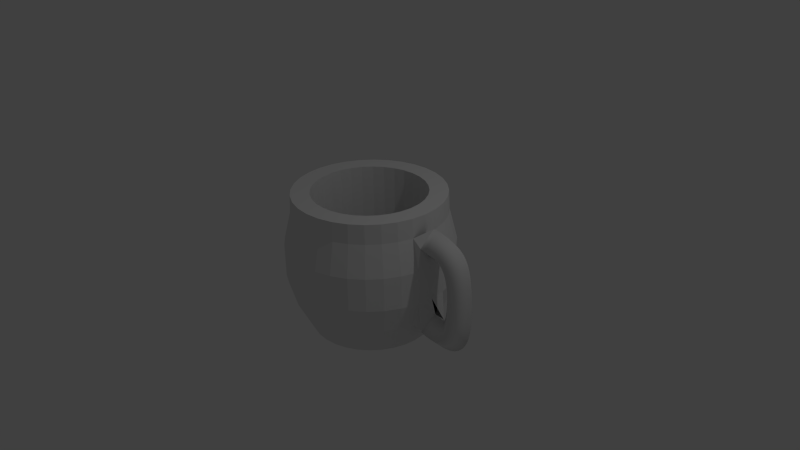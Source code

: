 # Source: mug.blend  (saved by Blender 2.66.1; exported with 4.5.12 LTS)
import bpy
from mathutils import Matrix  # noqa: F401  (used for matrix-valued properties, if any)

bpy.ops.wm.read_factory_settings(use_empty=True)
scene = bpy.context.scene
scene.name = 'Scene'

# ---- collections
col_collection_1 = bpy.data.collections.new('Collection 1'); scene.collection.children.link(col_collection_1)

# ---- world
world_world = bpy.data.worlds.new('World'); scene.world = world_world
world_world.color = (0.05088, 0.05088, 0.05088)
world_world.use_sun_shadow = False
world_world.sun_shadow_jitter_overblur = 0.0
world_world.cycles.sampling_method = 'MANUAL'
world_world.cycles.sample_map_resolution = 256

# ---- cameras
cam_camera = bpy.data.cameras.new('Camera')
cam_camera.clip_end = 100.0
cam_camera.lens = 35.0
cam_camera.sensor_width = 32.0
cam_camera.sensor_height = 18.0
cam_camera.ortho_scale = 7.314
cam_camera.dof.focus_distance = 0.0
cam_camera.dof.aperture_fstop = 128.0

# ---- lights
light_lamp = bpy.data.lights.new('Lamp', 'POINT')
light_lamp.transmission_factor = 0.0
light_lamp.cutoff_distance = 30.0
light_lamp.energy = 100.0
light_lamp.shadow_buffer_clip_start = 1.001
light_lamp.shadow_soft_size = 0.1
light_lamp.shadow_maximum_resolution = 0.006
light_lamp.use_absolute_resolution = True
light_lamp.cycles.use_multiple_importance_sampling = False

# ---- meshes
me_mesh = bpy.data.meshes.new('Mesh')
me_mesh.from_pydata([(-2.993, 0.2, 0.5395), (-2.975, -7.888e-08, 0.7386), (-2.993, -0.2, 0.5395), (-3.011, -6.608e-08, 0.3403), (-2.936, 0.2, 0.5359), (-2.918, -7.84e-08, 0.7351), (-2.936, -0.2, 0.5359), (-2.954, -6.56e-08, 0.3367), (-2.885, 0.2, 0.5298), (-2.855, -7.737e-08, 0.7276), (-2.885, -0.2, 0.5298), (-2.915, -6.501e-08, 0.3321), (-2.839, 0.2, 0.5213), (-2.795, -7.86e-08, 0.7164), (-2.839, -0.2, 0.5213), (-2.883, -6.15e-08, 0.3263), (-2.798, 0.2, 0.5105), (-2.738, -7.668e-08, 0.7011), (-2.798, -0.2, 0.5105), (-2.859, -6.049e-08, 0.3198), (-2.762, 0.2, 0.4972), (-2.684, -8.249e-08, 0.6812), (-2.762, -0.2, 0.4972), (-2.841, -5.112e-08, 0.3132), (-2.73, 0.2, 0.4817), (-2.633, -6.009e-08, 0.6563), (-2.73, -0.2, 0.4817), (-2.828, -6.935e-08, 0.3071), (-2.702, 0.2, 0.4639), (-2.586, -5.843e-08, 0.6263), (-2.702, -0.2, 0.4639), (-2.819, -6.623e-08, 0.3015), (-2.678, 0.2, 0.4439), (-2.543, -5.27e-08, 0.5916), (-2.678, -0.2, 0.4439), (-2.813, -6.659e-08, 0.2963), (-2.656, 0.2, 0.4219), (-2.505, -4.87e-08, 0.5531), (-2.656, -0.2, 0.4219), (-2.807, -6.467e-08, 0.2907), (-2.638, 0.2, 0.3978), (-2.473, -4.591e-08, 0.512), (-2.638, -0.2, 0.3978), (-2.802, -6.098e-08, 0.2836), (-2.621, 0.2, 0.3717), (-2.447, -5.069e-08, 0.4693), (-2.621, -0.2, 0.3717), (-2.796, -4.92e-08, 0.2741), (-2.607, 0.2, 0.3438), (-2.425, -3.48e-08, 0.4261), (-2.607, -0.2, 0.3438), (-2.79, -5.759e-08, 0.2616), (-2.596, 0.2, 0.3142), (-2.408, -2.964e-08, 0.3828), (-2.596, -0.2, 0.3142), (-2.783, -5.479e-08, 0.2456), (-2.585, 0.2, 0.2829), (-2.393, -2.479e-08, 0.3396), (-2.585, -0.2, 0.2829), (-2.777, -5.123e-08, 0.2262), (-2.577, 0.2, 0.25), (-2.382, -1.931e-08, 0.2967), (-2.577, -0.2, 0.25), (-2.771, -4.788e-08, 0.2034), (-2.569, 0.2, 0.2158), (-2.373, -1.376e-08, 0.2539), (-2.569, -0.2, 0.2158), (-2.766, -4.422e-08, 0.1776), (-2.563, 0.2, 0.1802), (-2.365, -1.877e-08, 0.2112), (-2.563, -0.2, 0.1802), (-2.761, -2.965e-08, 0.1492), (-2.558, 0.2, 0.1435), (-2.359, -2.735e-09, 0.1685), (-2.558, -0.2, 0.1435), (-2.756, -3.581e-08, 0.1184), (-2.554, 0.2, 0.1057), (-2.355, 2.852e-09, 0.1257), (-2.554, -0.2, 0.1057), (-2.753, -3.125e-08, 0.08567), (-2.55, 0.2, 0.06703), (-2.351, 8.426e-09, 0.08274), (-2.55, -0.2, 0.06703), (-2.75, -2.644e-08, 0.05132), (-2.547, 0.2, 0.02763), (-2.348, 1.408e-08, 0.03958), (-2.547, -0.2, 0.02763), (-2.747, -2.151e-08, 0.01567), (-2.545, 0.2, -0.01235), (-2.346, 1.978e-08, -0.003771), (-2.545, -0.2, -0.01235), (-2.745, -1.646e-08, -0.02093), (-2.544, 0.2, -0.05275), (-2.344, 2.551e-08, -0.04731), (-2.544, -0.2, -0.05275), (-2.744, -1.134e-08, -0.05818), (-2.543, 0.2, -0.09339), (-2.343, 3.128e-08, -0.09103), (-2.543, -0.2, -0.09339), (-2.743, -6.183e-09, -0.09576), (-2.543, 0.2, -0.1341), (-2.343, 3.706e-08, -0.1349), (-2.543, -0.2, -0.1341), (-2.743, -1.023e-09, -0.1333), (-2.544, 0.2, -0.1747), (-2.344, 3.231e-08, -0.1788), (-2.544, -0.2, -0.1747), (-2.744, 1.464e-08, -0.1706), (-2.545, 0.2, -0.215), (-2.345, 4.864e-08, -0.2228), (-2.545, -0.2, -0.215), (-2.745, 9.143e-09, -0.2072), (-2.547, 0.2, -0.2548), (-2.347, 5.442e-08, -0.2669), (-2.547, -0.2, -0.2548), (-2.746, 1.405e-08, -0.2428), (-2.549, 0.2, -0.2939), (-2.35, 6.018e-08, -0.311), (-2.549, -0.2, -0.2939), (-2.749, 1.881e-08, -0.2769), (-2.553, 0.2, -0.3321), (-2.355, 6.591e-08, -0.3551), (-2.553, -0.2, -0.3321), (-2.752, 2.333e-08, -0.3091), (-2.558, 0.2, -0.3692), (-2.36, 6.11e-08, -0.3993), (-2.558, -0.2, -0.3692), (-2.756, 3.81e-08, -0.339), (-2.564, 0.2, -0.4049), (-2.368, 7.716e-08, -0.4437), (-2.564, -0.2, -0.4049), (-2.761, 3.165e-08, -0.3661), (-2.572, 0.2, -0.439), (-2.378, 8.275e-08, -0.4884), (-2.572, -0.2, -0.439), (-2.766, 3.522e-08, -0.3897), (-2.581, 0.2, -0.4713), (-2.391, 8.832e-08, -0.5335), (-2.581, -0.2, -0.4713), (-2.771, 3.834e-08, -0.4092), (-2.592, 0.2, -0.5016), (-2.408, 8.398e-08, -0.5791), (-2.592, -0.2, -0.5016), (-2.777, 5.081e-08, -0.4242), (-2.606, 0.2, -0.5296), (-2.43, 8.969e-08, -0.625), (-2.606, -0.2, -0.5296), (-2.781, 5.261e-08, -0.4342), (-2.621, 0.2, -0.555), (-2.458, 9.538e-08, -0.6706), (-2.621, -0.2, -0.555), (-2.784, 5.375e-08, -0.4393), (-2.64, 0.2, -0.5775), (-2.494, 1.108e-07, -0.7146), (-2.64, -0.2, -0.5775), (-2.785, 4.443e-08, -0.4404), (-2.661, 0.2, -0.597), (-2.538, 1.063e-07, -0.7549), (-2.661, -0.2, -0.597), (-2.784, 5.412e-08, -0.4391), (-2.685, 0.2, -0.6131), (-2.59, 1.157e-07, -0.7888), (-2.685, -0.2, -0.6131), (-2.781, 4.907e-08, -0.4374), (-2.714, 0.2, -0.6256), (-2.648, 1.196e-07, -0.8143), (-2.714, -0.2, -0.6256), (-2.78, 4.85e-08, -0.4368), (-2.746, 0.2, -0.6341), (-2.709, 1.226e-07, -0.8306), (-2.746, -0.2, -0.6341), (-2.783, 4.776e-08, -0.4376), (-2.783, 0.2, -0.6384), (-2.772, 1.247e-07, -0.8381), (-2.783, -0.2, -0.6384), (-2.794, 4.686e-08, -0.4387), (-2.824, 0.2, -0.6382), (-2.836, 1.327e-07, -0.8378), (-2.824, -0.2, -0.6382), (-2.813, 3.88e-08, -0.4385), (-2.871, 0.2, -0.6331), (-2.901, 1.291e-07, -0.8308), (-2.871, -0.2, -0.6331), (-2.841, 4.097e-08, -0.4353), (-2.923, 0.2, -0.6228), (-2.968, 1.359e-07, -0.8177), (-2.923, -0.2, -0.6228), (-2.878, 3.147e-08, -0.428), (-2.982, 0.2, -0.6071), (-3.027, 1.338e-07, -0.802), (-2.982, -0.2, -0.6071), (-2.937, 2.935e-08, -0.4122), (-4.101, 0.8, -0.97), (-4.101, 0.99, 0.8816), (-3.945, 0.7846, -0.97), (-3.908, 0.971, 0.8816), (-3.795, 0.7391, -0.97), (-3.722, 0.9146, 0.8816), (-3.656, 0.6652, -0.97), (-3.551, 0.8232, 0.8816), (-3.535, 0.5657, -0.97), (-3.401, 0.7, 0.8816), (-3.436, 0.4445, -0.97), (-3.278, 0.55, 0.8816), (-3.362, 0.3061, -0.97), (-3.186, 0.3789, 0.8816), (-3.316, 0.1561, -0.97), (-3.13, 0.1931, 0.8816), (-3.301, 1.134e-07, -0.97), (-3.111, 7.089e-08, 0.8816), (-3.316, -0.1561, -0.97), (-3.13, -0.1931, 0.8816), (-3.362, -0.3061, -0.97), (-3.186, -0.3789, 0.8816), (-3.436, -0.4445, -0.97), (-3.278, -0.55, 0.8816), (-3.535, -0.5657, -0.97), (-3.401, -0.7, 0.8816), (-3.656, -0.6652, -0.97), (-3.551, -0.8232, 0.8816), (-3.795, -0.7391, -0.97), (-3.722, -0.9146, 0.8816), (-3.945, -0.7846, -0.97), (-3.908, -0.971, 0.8816), (-4.101, -0.8, -0.97), (-4.101, -0.99, 0.8816), (-4.257, -0.7846, -0.97), (-4.294, -0.971, 0.8816), (-4.407, -0.7391, -0.97), (-4.48, -0.9146, 0.8816), (-4.545, -0.6652, -0.97), (-4.651, -0.8232, 0.8816), (-4.667, -0.5657, -0.97), (-4.801, -0.7, 0.8816), (-4.766, -0.4445, -0.97), (-4.924, -0.55, 0.8816), (-4.84, -0.3061, -0.97), (-5.016, -0.3789, 0.8816), (-4.886, -0.1561, -0.97), (-5.072, -0.1931, 0.8816), (-4.901, 8.254e-07, -0.97), (-5.091, 9.521e-07, 0.8816), (-4.886, 0.1561, -0.97), (-5.072, 0.1931, 0.8816), (-4.84, 0.3061, -0.97), (-5.016, 0.3789, 0.8816), (-4.766, 0.4445, -0.97), (-4.924, 0.55, 0.8816), (-4.667, 0.5657, -0.97), (-4.801, 0.7, 0.8816), (-4.545, 0.6652, -0.97), (-4.651, 0.8232, 0.8816), (-4.407, 0.7391, -0.97), (-4.48, 0.9146, 0.8816), (-4.257, 0.7846, -0.97), (-4.294, 0.971, 0.8816), (-4.101, 1.0, -0.57), (-4.101, 1.1, -0.2166), (-4.101, 1.1, 0.2234), (-4.101, 1.0, 0.63), (-3.906, 0.9808, 0.63), (-3.886, 1.079, 0.2234), (-3.886, 1.079, -0.2166), (-3.906, 0.9808, -0.57), (-3.718, 0.9239, 0.63), (-3.68, 1.016, 0.2234), (-3.68, 1.016, -0.2166), (-3.718, 0.9239, -0.57), (-3.545, 0.8315, 0.63), (-3.49, 0.9146, 0.2234), (-3.49, 0.9146, -0.2166), (-3.545, 0.8315, -0.57), (-3.394, 0.7071, 0.63), (-3.323, 0.7778, 0.2234), (-3.323, 0.7778, -0.2166), (-3.394, 0.7071, -0.57), (-3.269, 0.5556, 0.63), (-3.186, 0.6111, 0.2234), (-3.186, 0.6111, -0.2166), (-3.269, 0.5556, -0.57), (-3.177, 0.3827, 0.63), (-3.085, 0.421, 0.2234), (-3.085, 0.421, -0.2166), (-3.177, 0.3827, -0.57), (-3.12, 0.1951, 0.63), (-3.022, 0.2146, 0.2234), (-3.022, 0.2146, -0.2166), (-3.12, 0.1951, -0.57), (-3.101, 7.147e-08, 0.63), (-3.001, 4.785e-08, 0.2234), (-3.001, 4.785e-08, -0.2166), (-3.101, 7.147e-08, -0.57), (-3.12, -0.1951, 0.63), (-3.022, -0.2146, 0.2234), (-3.022, -0.2146, -0.2166), (-3.12, -0.1951, -0.57), (-3.177, -0.3827, 0.63), (-3.085, -0.421, 0.2234), (-3.085, -0.421, -0.2166), (-3.177, -0.3827, -0.57), (-3.269, -0.5556, 0.63), (-3.186, -0.6111, 0.2234), (-3.186, -0.6111, -0.2166), (-3.269, -0.5556, -0.57), (-3.394, -0.7071, 0.63), (-3.323, -0.7778, 0.2234), (-3.323, -0.7778, -0.2166), (-3.394, -0.7071, -0.57), (-3.545, -0.8315, 0.63), (-3.49, -0.9146, 0.2234), (-3.49, -0.9146, -0.2166), (-3.545, -0.8315, -0.57), (-3.718, -0.9239, 0.63), (-3.68, -1.016, 0.2234), (-3.68, -1.016, -0.2166), (-3.718, -0.9239, -0.57), (-3.906, -0.9808, 0.63), (-3.886, -1.079, 0.2234), (-3.886, -1.079, -0.2166), (-3.906, -0.9808, -0.57), (-4.101, -1.0, 0.63), (-4.101, -1.1, 0.2234), (-4.101, -1.1, -0.2166), (-4.101, -1.0, -0.57), (-4.296, -0.9808, 0.63), (-4.316, -1.079, 0.2234), (-4.316, -1.079, -0.2166), (-4.296, -0.9808, -0.57), (-4.484, -0.9239, 0.63), (-4.522, -1.016, 0.2234), (-4.522, -1.016, -0.2166), (-4.484, -0.9239, -0.57), (-4.657, -0.8315, 0.63), (-4.712, -0.9146, 0.2234), (-4.712, -0.9146, -0.2166), (-4.657, -0.8315, -0.57), (-4.808, -0.7071, 0.63), (-4.879, -0.7778, 0.2234), (-4.879, -0.7778, -0.2166), (-4.808, -0.7071, -0.57), (-4.932, -0.5556, 0.63), (-5.016, -0.6111, 0.2234), (-5.016, -0.6111, -0.2166), (-4.932, -0.5556, -0.57), (-5.025, -0.3827, 0.63), (-5.117, -0.421, 0.2234), (-5.117, -0.421, -0.2166), (-5.025, -0.3827, -0.57), (-5.082, -0.1951, 0.63), (-5.18, -0.2146, 0.2234), (-5.18, -0.2146, -0.2166), (-5.082, -0.1951, -0.57), (-5.101, 9.616e-07, 0.63), (-5.201, 1.027e-06, 0.2234), (-5.201, 1.027e-06, -0.2166), (-5.101, 9.616e-07, -0.57), (-5.082, 0.1951, 0.63), (-5.18, 0.2146, 0.2234), (-5.18, 0.2146, -0.2166), (-5.082, 0.1951, -0.57), (-5.025, 0.3827, 0.63), (-5.117, 0.421, 0.2234), (-5.117, 0.421, -0.2166), (-5.025, 0.3827, -0.57), (-4.932, 0.5556, 0.63), (-5.016, 0.6111, 0.2234), (-5.016, 0.6111, -0.2166), (-4.932, 0.5556, -0.57), (-4.808, 0.7071, 0.63), (-4.879, 0.7778, 0.2234), (-4.879, 0.7778, -0.2166), (-4.808, 0.7071, -0.57), (-4.657, 0.8315, 0.63), (-4.712, 0.9146, 0.2234), (-4.712, 0.9146, -0.2166), (-4.657, 0.8315, -0.57), (-4.484, 0.9239, 0.63), (-4.522, 1.016, 0.2234), (-4.522, 1.016, -0.2166), (-4.484, 0.9239, -0.57), (-4.296, 0.9808, 0.63), (-4.316, 1.079, 0.2234), (-4.316, 1.079, -0.2166), (-4.296, 0.9808, -0.57), (-3.955, 0.7316, 0.8816), (-4.101, 0.7459, 0.8816), (-3.815, 0.6892, 0.8816), (-3.687, 0.6202, 0.8816), (-3.573, 0.5275, 0.8816), (-3.481, 0.4144, 0.8816), (-3.412, 0.2855, 0.8816), (-3.369, 0.1455, 0.8816), (-3.355, 6.998e-08, 0.8816), (-3.369, -0.1455, 0.8816), (-3.412, -0.2855, 0.8816), (-3.481, -0.4144, 0.8816), (-3.573, -0.5275, 0.8816), (-3.687, -0.6202, 0.8816), (-3.815, -0.6892, 0.8816), (-3.955, -0.7316, 0.8816), (-4.101, -0.7459, 0.8816), (-4.246, -0.7316, 0.8816), (-4.386, -0.6892, 0.8816), (-4.515, -0.6202, 0.8816), (-4.628, -0.5275, 0.8816), (-4.721, -0.4144, 0.8816), (-4.79, -0.2855, 0.8816), (-4.833, -0.1455, 0.8816), (-4.847, 6.524e-07, 0.8816), (-4.833, 0.1455, 0.8816), (-4.79, 0.2855, 0.8816), (-4.721, 0.4144, 0.8816), (-4.628, 0.5275, 0.8816), (-4.515, 0.6202, 0.8816), (-4.386, 0.6892, 0.8816), (-4.246, 0.7316, 0.8816), (-3.955, 0.7316, 0.8816), (-4.101, 0.7459, 0.8816), (-3.815, 0.6892, 0.8816), (-3.687, 0.6202, 0.8816), (-3.573, 0.5275, 0.8816), (-3.481, 0.4144, 0.8816), (-3.412, 0.2855, 0.8816), (-3.369, 0.1455, 0.8816), (-3.355, 6.998e-08, 0.8816), (-3.369, -0.1455, 0.8816), (-3.412, -0.2855, 0.8816), (-3.481, -0.4144, 0.8816), (-3.573, -0.5275, 0.8816), (-3.687, -0.6202, 0.8816), (-3.815, -0.6892, 0.8816), (-3.955, -0.7316, 0.8816), (-4.101, -0.7459, 0.8816), (-4.246, -0.7316, 0.8816), (-4.386, -0.6892, 0.8816), (-4.515, -0.6202, 0.8816), (-4.628, -0.5275, 0.8816), (-4.721, -0.4144, 0.8816), (-4.79, -0.2855, 0.8816), (-4.833, -0.1455, 0.8816), (-4.847, 6.524e-07, 0.8816), (-4.833, 0.1455, 0.8816), (-4.79, 0.2855, 0.8816), (-4.721, 0.4144, 0.8816), (-4.628, 0.5275, 0.8816), (-4.515, 0.6202, 0.8816), (-4.386, 0.6892, 0.8816), (-4.246, 0.7316, 0.8816), (-3.955, 0.7316, 0.8816), (-4.101, 0.7459, 0.8816), (-3.815, 0.6892, 0.8816), (-3.687, 0.6202, 0.8816), (-3.573, 0.5275, 0.8816), (-3.481, 0.4144, 0.8816), (-3.412, 0.2855, 0.8816), (-3.369, 0.1455, 0.8816), (-3.355, 6.998e-08, 0.8816), (-3.369, -0.1455, 0.8816), (-3.412, -0.2855, 0.8816), (-3.481, -0.4144, 0.8816), (-3.573, -0.5275, 0.8816), (-3.687, -0.6202, 0.8816), (-3.815, -0.6892, 0.8816), (-3.955, -0.7316, 0.8816), (-4.101, -0.7459, 0.8816), (-4.246, -0.7316, 0.8816), (-4.386, -0.6892, 0.8816), (-4.515, -0.6202, 0.8816), (-4.628, -0.5275, 0.8816), (-4.721, -0.4144, 0.8816), (-4.79, -0.2855, 0.8816), (-4.833, -0.1455, 0.8816), (-4.847, 6.524e-07, 0.8816), (-4.833, 0.1455, 0.8816), (-4.79, 0.2855, 0.8816), (-4.721, 0.4144, 0.8816), (-4.628, 0.5275, 0.8816), (-4.515, 0.6202, 0.8816), (-4.386, 0.6892, 0.8816), (-4.246, 0.7316, 0.8816), (-3.955, 0.7316, -0.723), (-4.101, 0.7459, -0.723), (-3.815, 0.6892, -0.723), (-3.687, 0.6202, -0.723), (-3.573, 0.5275, -0.723), (-3.481, 0.4144, -0.723), (-3.412, 0.2855, -0.723), (-3.369, 0.1455, -0.723), (-3.355, 6.998e-08, -0.723), (-3.369, -0.1455, -0.723), (-3.412, -0.2855, -0.723), (-3.481, -0.4144, -0.723), (-3.573, -0.5275, -0.723), (-3.687, -0.6202, -0.723), (-3.815, -0.6892, -0.723), (-3.955, -0.7316, -0.723), (-4.101, -0.7459, -0.723), (-4.246, -0.7316, -0.723), (-4.386, -0.6892, -0.723), (-4.515, -0.6202, -0.723), (-4.628, -0.5275, -0.723), (-4.721, -0.4144, -0.723), (-4.79, -0.2855, -0.723), (-4.833, -0.1455, -0.723), (-4.847, 6.524e-07, -0.723), (-4.833, 0.1455, -0.723), (-4.79, 0.2855, -0.723), (-4.721, 0.4144, -0.723), (-4.628, 0.5275, -0.723), (-4.515, 0.6202, -0.723), (-4.386, 0.6892, -0.723), (-4.246, 0.7316, -0.723)], [], [(0, 4, 7, 3), (1, 5, 4, 0), (2, 6, 5, 1), (3, 7, 6, 2), (4, 8, 11, 7), (5, 9, 8, 4), (6, 10, 9, 5), (7, 11, 10, 6), (8, 12, 15, 11), (9, 13, 12, 8), (10, 14, 13, 9), (11, 15, 14, 10), (12, 16, 19, 15), (13, 17, 16, 12), (14, 18, 17, 13), (15, 19, 18, 14), (16, 20, 23, 19), (17, 21, 20, 16), (18, 22, 21, 17), (19, 23, 22, 18), (20, 24, 27, 23), (21, 25, 24, 20), (22, 26, 25, 21), (23, 27, 26, 22), (24, 28, 31, 27), (25, 29, 28, 24), (26, 30, 29, 25), (27, 31, 30, 26), (28, 32, 35, 31), (29, 33, 32, 28), (30, 34, 33, 29), (31, 35, 34, 30), (32, 36, 39, 35), (33, 37, 36, 32), (34, 38, 37, 33), (35, 39, 38, 34), (36, 40, 43, 39), (37, 41, 40, 36), (38, 42, 41, 37), (39, 43, 42, 38), (40, 44, 47, 43), (41, 45, 44, 40), (42, 46, 45, 41), (43, 47, 46, 42), (44, 48, 51, 47), (45, 49, 48, 44), (46, 50, 49, 45), (47, 51, 50, 46), (48, 52, 55, 51), (49, 53, 52, 48), (50, 54, 53, 49), (51, 55, 54, 50), (52, 56, 59, 55), (53, 57, 56, 52), (54, 58, 57, 53), (55, 59, 58, 54), (56, 60, 63, 59), (57, 61, 60, 56), (58, 62, 61, 57), (59, 63, 62, 58), (60, 64, 67, 63), (61, 65, 64, 60), (62, 66, 65, 61), (63, 67, 66, 62), (64, 68, 71, 67), (65, 69, 68, 64), (66, 70, 69, 65), (67, 71, 70, 66), (68, 72, 75, 71), (69, 73, 72, 68), (70, 74, 73, 69), (71, 75, 74, 70), (72, 76, 79, 75), (73, 77, 76, 72), (74, 78, 77, 73), (75, 79, 78, 74), (76, 80, 83, 79), (77, 81, 80, 76), (78, 82, 81, 77), (79, 83, 82, 78), (80, 84, 87, 83), (81, 85, 84, 80), (82, 86, 85, 81), (83, 87, 86, 82), (84, 88, 91, 87), (85, 89, 88, 84), (86, 90, 89, 85), (87, 91, 90, 86), (88, 92, 95, 91), (89, 93, 92, 88), (90, 94, 93, 89), (91, 95, 94, 90), (92, 96, 99, 95), (93, 97, 96, 92), (94, 98, 97, 93), (95, 99, 98, 94), (96, 100, 103, 99), (97, 101, 100, 96), (98, 102, 101, 97), (99, 103, 102, 98), (100, 104, 107, 103), (101, 105, 104, 100), (102, 106, 105, 101), (103, 107, 106, 102), (104, 108, 111, 107), (105, 109, 108, 104), (106, 110, 109, 105), (107, 111, 110, 106), (108, 112, 115, 111), (109, 113, 112, 108), (110, 114, 113, 109), (111, 115, 114, 110), (112, 116, 119, 115), (113, 117, 116, 112), (114, 118, 117, 113), (115, 119, 118, 114), (116, 120, 123, 119), (117, 121, 120, 116), (118, 122, 121, 117), (119, 123, 122, 118), (120, 124, 127, 123), (121, 125, 124, 120), (122, 126, 125, 121), (123, 127, 126, 122), (124, 128, 131, 127), (125, 129, 128, 124), (126, 130, 129, 125), (127, 131, 130, 126), (128, 132, 135, 131), (129, 133, 132, 128), (130, 134, 133, 129), (131, 135, 134, 130), (132, 136, 139, 135), (133, 137, 136, 132), (134, 138, 137, 133), (135, 139, 138, 134), (136, 140, 143, 139), (137, 141, 140, 136), (138, 142, 141, 137), (139, 143, 142, 138), (140, 144, 147, 143), (141, 145, 144, 140), (142, 146, 145, 141), (143, 147, 146, 142), (144, 148, 151, 147), (145, 149, 148, 144), (146, 150, 149, 145), (147, 151, 150, 146), (148, 152, 155, 151), (149, 153, 152, 148), (150, 154, 153, 149), (151, 155, 154, 150), (152, 156, 159, 155), (153, 157, 156, 152), (154, 158, 157, 153), (155, 159, 158, 154), (156, 160, 163, 159), (157, 161, 160, 156), (158, 162, 161, 157), (159, 163, 162, 158), (160, 164, 167, 163), (161, 165, 164, 160), (162, 166, 165, 161), (163, 167, 166, 162), (164, 168, 171, 167), (165, 169, 168, 164), (166, 170, 169, 165), (167, 171, 170, 166), (168, 172, 175, 171), (169, 173, 172, 168), (170, 174, 173, 169), (171, 175, 174, 170), (172, 176, 179, 175), (173, 177, 176, 172), (174, 178, 177, 173), (175, 179, 178, 174), (176, 180, 183, 179), (177, 181, 180, 176), (178, 182, 181, 177), (179, 183, 182, 178), (180, 184, 187, 183), (181, 185, 184, 180), (182, 186, 185, 181), (183, 187, 186, 182), (184, 188, 191, 187), (185, 189, 188, 184), (186, 190, 189, 185), (187, 191, 190, 186), (259, 193, 195, 260), (260, 195, 197, 264), (264, 197, 199, 268), (268, 199, 201, 272), (272, 201, 203, 276), (276, 203, 205, 280), (280, 205, 207, 284), (284, 207, 209, 288), (288, 209, 211, 292), (292, 211, 213, 296), (296, 213, 215, 300), (300, 215, 217, 304), (304, 217, 219, 308), (308, 219, 221, 312), (312, 221, 223, 316), (316, 223, 225, 320), (320, 225, 227, 324), (324, 227, 229, 328), (328, 229, 231, 332), (332, 231, 233, 336), (336, 233, 235, 340), (340, 235, 237, 344), (344, 237, 239, 348), (348, 239, 241, 352), (352, 241, 243, 356), (356, 243, 245, 360), (360, 245, 247, 364), (364, 247, 249, 368), (368, 249, 251, 372), (372, 251, 253, 376), (412, 411, 443, 444), (380, 255, 193, 259), (376, 253, 255, 380), (192, 194, 196, 198, 200, 202, 204, 206, 208, 210, 212, 214, 216, 218, 220, 222, 224, 226, 228, 230, 232, 234, 236, 238, 240, 242, 244, 246, 248, 250, 252, 254), (192, 256, 263, 194), (256, 257, 262, 263), (257, 258, 261, 262), (258, 259, 260, 261), (194, 263, 267, 196), (263, 262, 266, 267), (262, 261, 265, 266), (261, 260, 264, 265), (196, 267, 271, 198), (267, 266, 270, 271), (266, 265, 269, 270), (265, 264, 268, 269), (198, 271, 275, 200), (271, 270, 274, 275), (270, 269, 273, 274), (269, 268, 272, 273), (200, 275, 279, 202), (275, 274, 278, 279), (274, 273, 277, 278), (273, 272, 276, 277), (202, 279, 283, 204), (279, 278, 282, 283), (278, 277, 281, 282), (277, 276, 280, 281), (204, 283, 287, 206), (283, 282, 286, 287), (282, 281, 285, 286), (281, 280, 284, 285), (206, 287, 291, 208), (0, 285, 284, 288, 1), (286, 285, 289, 290), (2, 293, 289, 3), (208, 291, 295, 210), (1, 292, 293, 2), (290, 289, 293, 294), (291, 189, 190, 294, 295), (210, 295, 299, 212), (295, 294, 298, 299), (294, 293, 297, 298), (293, 292, 296, 297), (212, 299, 303, 214), (299, 298, 302, 303), (298, 297, 301, 302), (297, 296, 300, 301), (214, 303, 307, 216), (303, 302, 306, 307), (302, 301, 305, 306), (301, 300, 304, 305), (216, 307, 311, 218), (307, 306, 310, 311), (306, 305, 309, 310), (305, 304, 308, 309), (218, 311, 315, 220), (311, 310, 314, 315), (310, 309, 313, 314), (309, 308, 312, 313), (220, 315, 319, 222), (315, 314, 318, 319), (314, 313, 317, 318), (313, 312, 316, 317), (222, 319, 323, 224), (319, 318, 322, 323), (318, 317, 321, 322), (317, 316, 320, 321), (224, 323, 327, 226), (323, 322, 326, 327), (322, 321, 325, 326), (321, 320, 324, 325), (226, 327, 331, 228), (327, 326, 330, 331), (326, 325, 329, 330), (325, 324, 328, 329), (228, 331, 335, 230), (331, 330, 334, 335), (330, 329, 333, 334), (329, 328, 332, 333), (230, 335, 339, 232), (335, 334, 338, 339), (334, 333, 337, 338), (333, 332, 336, 337), (232, 339, 343, 234), (339, 338, 342, 343), (338, 337, 341, 342), (337, 336, 340, 341), (234, 343, 347, 236), (343, 342, 346, 347), (342, 341, 345, 346), (341, 340, 344, 345), (236, 347, 351, 238), (347, 346, 350, 351), (346, 345, 349, 350), (345, 344, 348, 349), (238, 351, 355, 240), (351, 350, 354, 355), (350, 349, 353, 354), (349, 348, 352, 353), (240, 355, 359, 242), (355, 354, 358, 359), (354, 353, 357, 358), (353, 352, 356, 357), (242, 359, 363, 244), (359, 358, 362, 363), (358, 357, 361, 362), (357, 356, 360, 361), (244, 363, 367, 246), (363, 362, 366, 367), (362, 361, 365, 366), (361, 360, 364, 365), (246, 367, 371, 248), (367, 366, 370, 371), (366, 365, 369, 370), (365, 364, 368, 369), (248, 371, 375, 250), (371, 370, 374, 375), (370, 369, 373, 374), (369, 368, 372, 373), (250, 375, 379, 252), (375, 374, 378, 379), (374, 373, 377, 378), (373, 372, 376, 377), (254, 383, 256, 192), (383, 382, 257, 256), (382, 381, 258, 257), (381, 380, 259, 258), (252, 379, 383, 254), (379, 378, 382, 383), (378, 377, 381, 382), (377, 376, 380, 381), (285, 0, 3, 289), (294, 190, 191, 290), (290, 188, 191, 291, 287, 286), (385, 384, 195, 193), (384, 386, 197, 195), (386, 387, 199, 197), (387, 388, 201, 199), (388, 389, 203, 201), (389, 390, 205, 203), (390, 391, 207, 205), (391, 392, 209, 207), (392, 393, 211, 209), (393, 394, 213, 211), (394, 395, 215, 213), (395, 396, 217, 215), (396, 397, 219, 217), (397, 398, 221, 219), (398, 399, 223, 221), (399, 400, 225, 223), (400, 401, 227, 225), (401, 402, 229, 227), (402, 403, 231, 229), (403, 404, 233, 231), (404, 405, 235, 233), (405, 406, 237, 235), (406, 407, 239, 237), (407, 408, 241, 239), (408, 409, 243, 241), (409, 410, 245, 243), (410, 411, 247, 245), (411, 412, 249, 247), (412, 413, 251, 249), (413, 414, 253, 251), (414, 415, 255, 253), (415, 385, 193, 255), (447, 446, 478, 479), (409, 408, 440, 441), (406, 405, 437, 438), (403, 402, 434, 435), (400, 399, 431, 432), (397, 396, 428, 429), (394, 393, 425, 426), (391, 390, 422, 423), (388, 387, 419, 420), (384, 385, 417, 416), (414, 413, 445, 446), (411, 410, 442, 443), (408, 407, 439, 440), (405, 404, 436, 437), (402, 401, 433, 434), (399, 398, 430, 431), (396, 395, 427, 428), (393, 392, 424, 425), (390, 389, 421, 422), (387, 386, 418, 419), (385, 415, 447, 417), (413, 412, 444, 445), (410, 409, 441, 442), (407, 406, 438, 439), (404, 403, 435, 436), (401, 400, 432, 433), (398, 397, 429, 430), (395, 394, 426, 427), (392, 391, 423, 424), (389, 388, 420, 421), (386, 384, 416, 418), (415, 414, 446, 447), (479, 478, 510, 511), (444, 443, 475, 476), (441, 440, 472, 473), (438, 437, 469, 470), (435, 434, 466, 467), (432, 431, 463, 464), (429, 428, 460, 461), (426, 425, 457, 458), (423, 422, 454, 455), (420, 419, 451, 452), (416, 417, 449, 448), (446, 445, 477, 478), (443, 442, 474, 475), (440, 439, 471, 472), (437, 436, 468, 469), (434, 433, 465, 466), (431, 430, 462, 463), (428, 427, 459, 460), (425, 424, 456, 457), (422, 421, 453, 454), (419, 418, 450, 451), (417, 447, 479, 449), (445, 444, 476, 477), (442, 441, 473, 474), (439, 438, 470, 471), (436, 435, 467, 468), (433, 432, 464, 465), (430, 429, 461, 462), (427, 426, 458, 459), (424, 423, 455, 456), (421, 420, 452, 453), (418, 416, 448, 450), (480, 481, 511, 510, 509, 508, 507, 506, 505, 504, 503, 502, 501, 500, 499, 498, 497, 496, 495, 494, 493, 492, 491, 490, 489, 488, 487, 486, 485, 484, 483, 482), (476, 475, 507, 508), (473, 472, 504, 505), (470, 469, 501, 502), (467, 466, 498, 499), (464, 463, 495, 496), (461, 460, 492, 493), (458, 457, 489, 490), (455, 454, 486, 487), (452, 451, 483, 484), (448, 449, 481, 480), (478, 477, 509, 510), (475, 474, 506, 507), (472, 471, 503, 504), (469, 468, 500, 501), (466, 465, 497, 498), (463, 462, 494, 495), (460, 459, 491, 492), (457, 456, 488, 489), (454, 453, 485, 486), (451, 450, 482, 483), (449, 479, 511, 481), (477, 476, 508, 509), (474, 473, 505, 506), (471, 470, 502, 503), (468, 467, 499, 500), (465, 464, 496, 497), (462, 461, 493, 494), (459, 458, 490, 491), (456, 455, 487, 488), (453, 452, 484, 485), (450, 448, 480, 482)])
me_mesh.polygons.foreach_set('use_smooth', [1, 1, 1, 1, 1, 1, 1, 1, 1, 1, 1, 1, 1, 1, 1, 1, 1, 1, 1, 1, 1, 1, 1, 1, 1, 1, 1, 1, 1, 1, 1, 1, 1, 1, 1, 1, 1, 1, 1, 1, 1, 1, 1, 1, 1, 1, 1, 1, 1, 1, 1, 1, 1, 1, 1, 1, 1, 1, 1, 1, 1, 1, 1, 1, 1, 1, 1, 1, 1, 1, 1, 1, 1, 1, 1, 1, 1, 1, 1, 1, 1, 1, 1, 1, 1, 1, 1, 1, 1, 1, 1, 1, 1, 1, 1, 1, 1, 1, 1, 1, 1, 1, 1, 1, 1, 1, 1, 1, 1, 1, 1, 1, 1, 1, 1, 1, 1, 1, 1, 1, 1, 1, 1, 1, 1, 1, 1, 1, 1, 1, 1, 1, 1, 1, 1, 1, 1, 1, 1, 1, 1, 1, 1, 1, 1, 1, 1, 1, 1, 1, 1, 1, 1, 1, 1, 1, 1, 1, 1, 1, 1, 1, 1, 1, 1, 1, 1, 1, 1, 1, 1, 1, 1, 1, 1, 1, 1, 1, 1, 1, 1, 1, 1, 1, 1, 1, 1, 1, 0, 0, 0, 0, 0, 0, 0, 0, 0, 0, 0, 0, 0, 0, 0, 0, 0, 0, 0, 0, 0, 0, 0, 0, 0, 0, 0, 0, 0, 0, 0, 0, 0, 0, 0, 0, 0, 0, 0, 0, 0, 0, 0, 0, 0, 0, 0, 0, 0, 0, 0, 0, 0, 0, 0, 0, 0, 0, 0, 0, 0, 0, 0, 0, 0, 0, 0, 0, 0, 0, 0, 0, 0, 0, 0, 0, 0, 0, 0, 0, 0, 0, 0, 0, 0, 0, 0, 0, 0, 0, 0, 0, 0, 0, 0, 0, 0, 0, 0, 0, 0, 0, 0, 0, 0, 0, 0, 0, 0, 0, 0, 0, 0, 0, 0, 0, 0, 0, 0, 0, 0, 0, 0, 0, 0, 0, 0, 0, 0, 0, 0, 0, 0, 0, 0, 0, 0, 0, 0, 0, 0, 0, 0, 0, 0, 0, 0, 0, 0, 0, 0, 0, 0, 0, 0, 0, 0, 0, 0, 0, 0, 0, 0, 0, 0, 0, 0, 0, 0, 0, 0, 0, 0, 0, 0, 0, 0, 0, 0, 0, 0, 0, 0, 0, 0, 0, 0, 0, 0, 0, 0, 0, 0, 0, 0, 0, 0, 0, 0, 0, 0, 0, 0, 0, 0, 0, 0, 0, 0, 0, 0, 0, 0, 0, 0, 0, 0, 0, 0, 0, 0, 0, 0, 0, 0, 0, 0, 0, 0, 0, 0, 0, 0, 0, 0, 0, 0, 0, 0, 0, 0, 0, 0, 0, 0, 0, 0, 0, 0, 0, 0, 0, 0, 0, 0, 0, 0, 0, 0, 0, 0, 0, 0, 0, 0, 0, 0, 0, 0, 0, 0, 0, 0, 0, 0, 0, 0, 0, 0, 0, 0, 0, 0, 0, 0, 0, 0, 0, 0, 0, 0, 0, 0])
me_mesh.use_remesh_preserve_volume = False
me_mesh.use_remesh_preserve_attributes = False
me_mesh.use_mirror_vertex_groups = False
me_mesh.update()

# ---- curves / text
cu_beziercircle = bpy.data.curves.new('BezierCircle', 'CURVE')
cu_beziercircle.dimensions = '3D'
_sp = cu_beziercircle.splines.new('BEZIER'); _sp.bezier_points.add(3)
_sp.bezier_points.foreach_set('co', [-1.0, 0.0, 0.0, 0.0, 1.0, 0.0, 1.0, 0.0, 0.0, 0.0, -1.0, 0.0])
_sp.bezier_points.foreach_set('handle_left', [-1.0, -0.5521, 0.0, -0.5521, 1.0, 0.0, 1.0, 0.5521, 0.0, 0.5521, -1.0, 0.0])
_sp.bezier_points.foreach_set('handle_right', [-1.0, 0.5521, 0.0, 0.5521, 1.0, 0.0, 1.0, -0.5521, 0.0, -0.5521, -1.0, 0.0])
for _p, _l, _r in zip(_sp.bezier_points, ['AUTO', 'AUTO', 'AUTO', 'AUTO'], ['AUTO', 'AUTO', 'AUTO', 'AUTO']): _p.handle_left_type = _l; _p.handle_right_type = _r
_sp.order_u = 0
_sp.order_v = 0
_sp.resolution_u = 1
_sp.use_cyclic_u = True
cu_beziercircle.use_path = True
cu_beziercircle.use_path_clamp = True
cu_beziercircle.bevel_resolution = 0
cu_beziercircle.resolution_u = 1
cu_beziercircle.fill_mode = 'HALF'

# ---- objects
ob_beziercircle = bpy.data.objects.new('BezierCircle', cu_beziercircle)
ob_nurbspath = bpy.data.objects.new('NurbsPath', me_mesh)
ob_lamp = bpy.data.objects.new('Lamp', light_lamp)
ob_camera = bpy.data.objects.new('Camera', cam_camera)

# ---- transforms, parenting, visibility, modifiers, constraints
ob_beziercircle.location = (3.839, -3.244e-09, 0.02414)
ob_beziercircle.scale = (0.2, 0.2, 0.2)
ob_beziercircle.lineart.crease_threshold = 0.0
ob_nurbspath.location = (4.055, -1.352e-09, 0.01006)
ob_nurbspath.lineart.crease_threshold = 0.0
ob_lamp.location = (4.076, 1.005, 5.904)
ob_lamp.rotation_euler = (0.6503, 0.05522, 1.866)
ob_lamp.lock_rotations_4d = False
ob_lamp.empty_display_type = 'ARROWS'
ob_lamp.color = (0.0, 0.0, 0.0, 0.0)
ob_lamp.lineart.crease_threshold = 0.0
ob_camera.location = (7.481, -6.508, 5.344)
ob_camera.rotation_euler = (1.109, 0.01082, 0.8149)
ob_camera.lock_rotations_4d = False
ob_camera.empty_display_type = 'ARROWS'
ob_camera.color = (0.0, 0.0, 0.0, 0.0)
ob_camera.display_type = 'WIRE'
ob_camera.lineart.crease_threshold = 0.0

# ---- collection membership
col_collection_1.objects.link(ob_beziercircle)
col_collection_1.objects.link(ob_nurbspath)
col_collection_1.objects.link(ob_lamp)
col_collection_1.objects.link(ob_camera)

# ---- scene / render settings (as saved in the file)
scene.camera = ob_camera
scene.frame_start = 1; scene.frame_end = 250; scene.frame_set(1)
scene.render.engine = 'BLENDER_EEVEE_NEXT'
scene.render.image_settings.color_mode = 'RGB'
scene.render.image_settings.compression = 90
scene.render.resolution_percentage = 50
scene.render.dither_intensity = 0.0
scene.render.bake_margin = 2
scene.cycles.use_denoising = False
scene.cycles.samples = 10
scene.cycles.sampling_pattern = 'TABULATED_SOBOL'
scene.cycles.light_sampling_threshold = 0.0
scene.cycles.use_adaptive_sampling = False
scene.cycles.use_light_tree = False
scene.cycles.blur_glossy = 0.0
scene.cycles.volume_bounces = 1
scene.cycles.pixel_filter_type = 'GAUSSIAN'
scene.cycles.sample_clamp_indirect = 0.0
scene.view_settings.view_transform = 'Standard'
bpy.context.view_layer.update()

